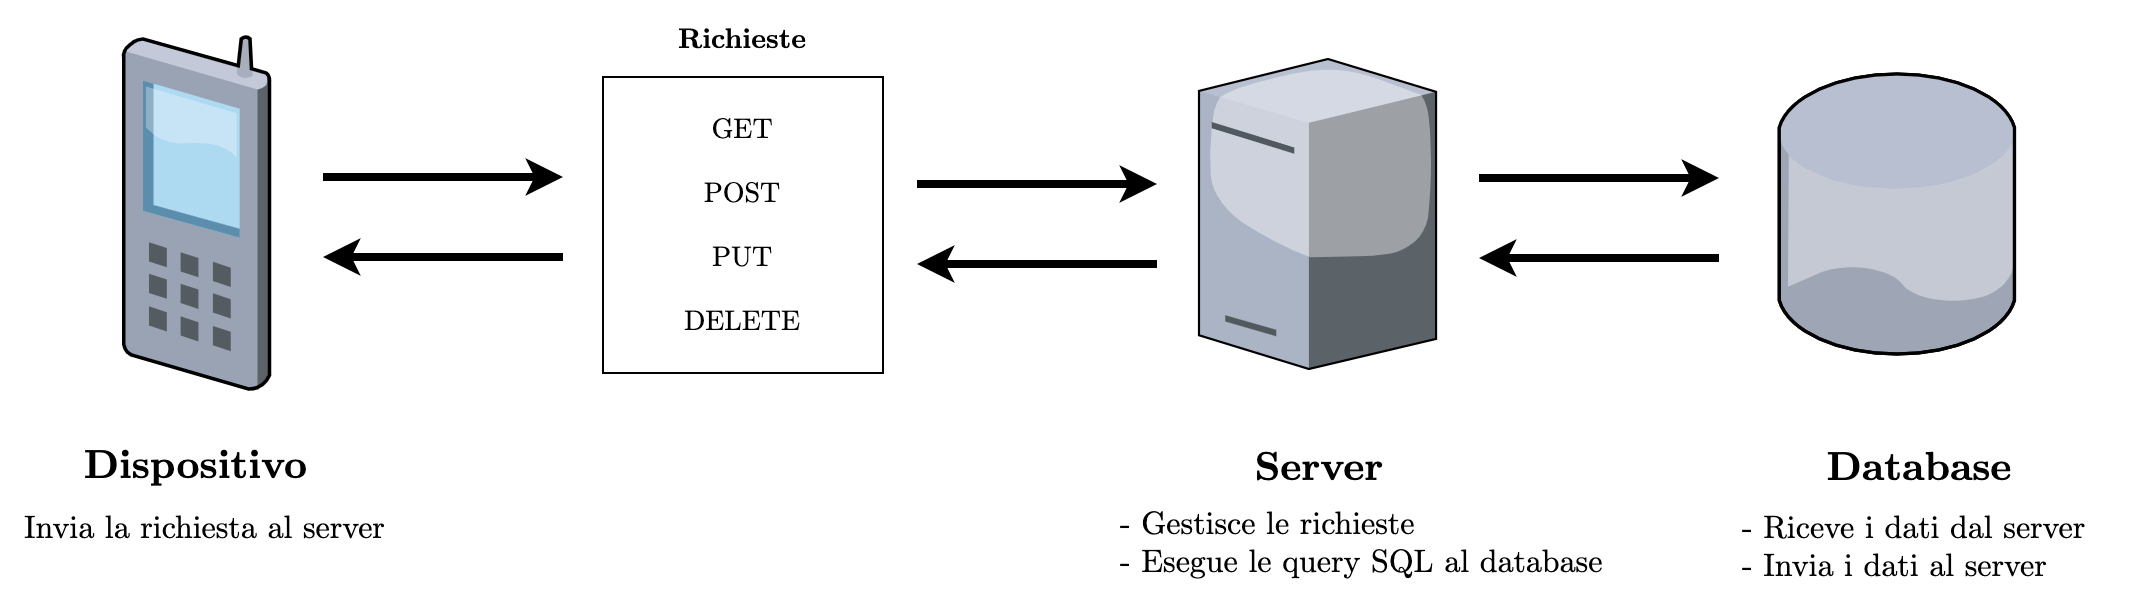

The diagram above was exported from draw.io. Its source (the exported page's mxGraphModel, read from the mxfile embedded in the PNG):
<mxGraphModel dx="1298" dy="759" grid="1" gridSize="10" guides="1" tooltips="1" connect="1" arrows="1" fold="1" page="1" pageScale="1" pageWidth="1169" pageHeight="827" math="0" shadow="0">
  <root>
    <mxCell id="0" />
    <mxCell id="1" parent="0" />
    <mxCell id="myWUDExlGoiVvgDwnl2I-1" value="" style="verticalLabelPosition=bottom;aspect=fixed;html=1;verticalAlign=top;strokeColor=none;align=center;outlineConnect=0;shape=mxgraph.citrix.cell_phone;fontSize=20;fontStyle=0" parent="1" vertex="1">
      <mxGeometry x="160" y="160" width="73.33" height="176" as="geometry" />
    </mxCell>
    <mxCell id="myWUDExlGoiVvgDwnl2I-2" value="" style="verticalLabelPosition=bottom;aspect=fixed;html=1;verticalAlign=top;strokeColor=none;align=center;outlineConnect=0;shape=mxgraph.citrix.database;" parent="1" vertex="1">
      <mxGeometry x="988" y="178.5" width="119" height="140" as="geometry" />
    </mxCell>
    <mxCell id="myWUDExlGoiVvgDwnl2I-3" value="" style="verticalLabelPosition=bottom;aspect=fixed;html=1;verticalAlign=top;strokeColor=none;align=center;outlineConnect=0;shape=mxgraph.citrix.tower_server;" parent="1" vertex="1">
      <mxGeometry x="698" y="171" width="118.53" height="155" as="geometry" />
    </mxCell>
    <mxCell id="myWUDExlGoiVvgDwnl2I-4" value="Dispositivo&amp;nbsp;" style="text;html=1;align=center;verticalAlign=middle;resizable=0;points=[];autosize=1;strokeColor=none;fontSize=20;fontFamily=CMU Serif;fontStyle=1" parent="1" vertex="1">
      <mxGeometry x="135" y="360" width="130" height="30" as="geometry" />
    </mxCell>
    <mxCell id="myWUDExlGoiVvgDwnl2I-5" value="Invia la richiesta al server" style="text;html=1;align=left;verticalAlign=middle;resizable=0;points=[];autosize=1;strokeColor=none;fontSize=16;fontFamily=CMU Serif;fontStyle=0" parent="1" vertex="1">
      <mxGeometry x="109" y="396" width="200" height="20" as="geometry" />
    </mxCell>
    <mxCell id="myWUDExlGoiVvgDwnl2I-6" value="" style="endArrow=classic;html=1;fontFamily=Computer Modern Sans;fontSource=https%3A%2F%2Fcdn.rawgit.com%2Fdreampulse%2Fcomputer-modern-web-font%2Fmaster%2Ffonts.css;fontSize=16;fontStyle=0;strokeWidth=4;" parent="1" edge="1">
      <mxGeometry width="50" height="50" relative="1" as="geometry">
        <mxPoint x="260" y="230" as="sourcePoint" />
        <mxPoint x="380" y="230" as="targetPoint" />
      </mxGeometry>
    </mxCell>
    <mxCell id="myWUDExlGoiVvgDwnl2I-7" value="" style="endArrow=classic;html=1;fontFamily=Computer Modern Sans;fontSource=https%3A%2F%2Fcdn.rawgit.com%2Fdreampulse%2Fcomputer-modern-web-font%2Fmaster%2Ffonts.css;fontSize=16;fontStyle=0;strokeWidth=4;" parent="1" edge="1">
      <mxGeometry width="50" height="50" relative="1" as="geometry">
        <mxPoint x="380" y="270" as="sourcePoint" />
        <mxPoint x="260" y="270" as="targetPoint" />
      </mxGeometry>
    </mxCell>
    <mxCell id="myWUDExlGoiVvgDwnl2I-8" value="Server" style="text;html=1;align=center;verticalAlign=middle;resizable=0;points=[];autosize=1;strokeColor=none;fontSize=20;fontFamily=CMU Serif;fontStyle=1" parent="1" vertex="1">
      <mxGeometry x="718" y="360.5" width="80" height="30" as="geometry" />
    </mxCell>
    <mxCell id="myWUDExlGoiVvgDwnl2I-9" value="- Gestisce le richieste&lt;br&gt;- Esegue le query SQL al database&lt;br&gt;" style="text;html=1;align=left;verticalAlign=middle;resizable=0;points=[];autosize=1;strokeColor=none;fontSize=16;fontFamily=CMU Serif;" parent="1" vertex="1">
      <mxGeometry x="657" y="392.5" width="260" height="40" as="geometry" />
    </mxCell>
    <mxCell id="myWUDExlGoiVvgDwnl2I-10" value="" style="endArrow=classic;html=1;fontFamily=Computer Modern Sans;fontSource=https%3A%2F%2Fcdn.rawgit.com%2Fdreampulse%2Fcomputer-modern-web-font%2Fmaster%2Ffonts.css;fontSize=16;fontStyle=0;strokeWidth=4;" parent="1" edge="1">
      <mxGeometry width="50" height="50" relative="1" as="geometry">
        <mxPoint x="838" y="230.5" as="sourcePoint" />
        <mxPoint x="958" y="230.5" as="targetPoint" />
      </mxGeometry>
    </mxCell>
    <mxCell id="myWUDExlGoiVvgDwnl2I-11" value="" style="endArrow=classic;html=1;fontFamily=Computer Modern Sans;fontSource=https%3A%2F%2Fcdn.rawgit.com%2Fdreampulse%2Fcomputer-modern-web-font%2Fmaster%2Ffonts.css;fontSize=16;fontStyle=0;strokeWidth=4;" parent="1" edge="1">
      <mxGeometry width="50" height="50" relative="1" as="geometry">
        <mxPoint x="958" y="270.5" as="sourcePoint" />
        <mxPoint x="838" y="270.5" as="targetPoint" />
      </mxGeometry>
    </mxCell>
    <mxCell id="myWUDExlGoiVvgDwnl2I-12" value="Database" style="text;html=1;align=center;verticalAlign=middle;resizable=0;points=[];autosize=1;strokeColor=none;fontSize=20;fontFamily=CMU Serif;fontStyle=1" parent="1" vertex="1">
      <mxGeometry x="1003" y="360.5" width="110" height="30" as="geometry" />
    </mxCell>
    <mxCell id="myWUDExlGoiVvgDwnl2I-13" value="- Riceve i dati dal server&lt;br&gt;- Invia i dati al server" style="text;html=1;align=left;verticalAlign=middle;resizable=0;points=[];autosize=1;strokeColor=none;fontSize=16;fontFamily=CMU Serif;" parent="1" vertex="1">
      <mxGeometry x="967.5" y="394.5" width="190" height="40" as="geometry" />
    </mxCell>
    <mxCell id="myWUDExlGoiVvgDwnl2I-20" value="GET&lt;br style=&quot;font-size: 14px;&quot;&gt;&lt;br style=&quot;font-size: 14px;&quot;&gt;POST&lt;br style=&quot;font-size: 14px;&quot;&gt;&lt;br style=&quot;font-size: 14px;&quot;&gt;PUT&lt;br style=&quot;font-size: 14px;&quot;&gt;&lt;br style=&quot;font-size: 14px;&quot;&gt;DELETE" style="rounded=0;whiteSpace=wrap;html=1;fontFamily=CMU Serif;fontStyle=0;fontSize=14;" parent="1" vertex="1">
      <mxGeometry x="400" y="180" width="140" height="148" as="geometry" />
    </mxCell>
    <mxCell id="myWUDExlGoiVvgDwnl2I-21" value="" style="endArrow=classic;html=1;fontFamily=Computer Modern Sans;fontSource=https%3A%2F%2Fcdn.rawgit.com%2Fdreampulse%2Fcomputer-modern-web-font%2Fmaster%2Ffonts.css;fontSize=16;fontStyle=0;strokeWidth=4;" parent="1" edge="1">
      <mxGeometry width="50" height="50" relative="1" as="geometry">
        <mxPoint x="557" y="233.5" as="sourcePoint" />
        <mxPoint x="677" y="233.5" as="targetPoint" />
      </mxGeometry>
    </mxCell>
    <mxCell id="myWUDExlGoiVvgDwnl2I-22" value="" style="endArrow=classic;html=1;fontFamily=Computer Modern Sans;fontSource=https%3A%2F%2Fcdn.rawgit.com%2Fdreampulse%2Fcomputer-modern-web-font%2Fmaster%2Ffonts.css;fontSize=16;fontStyle=0;strokeWidth=4;" parent="1" edge="1">
      <mxGeometry width="50" height="50" relative="1" as="geometry">
        <mxPoint x="677" y="273.5" as="sourcePoint" />
        <mxPoint x="557" y="273.5" as="targetPoint" />
      </mxGeometry>
    </mxCell>
    <mxCell id="WBBI-_xyMesQxeek2vIc-1" value="Richieste" style="text;html=1;strokeColor=none;fillColor=none;align=center;verticalAlign=middle;whiteSpace=wrap;rounded=0;fontSize=14;fontFamily=CMU Serif;fontStyle=1" vertex="1" parent="1">
      <mxGeometry x="450" y="152" width="40" height="20" as="geometry" />
    </mxCell>
  </root>
</mxGraphModel>